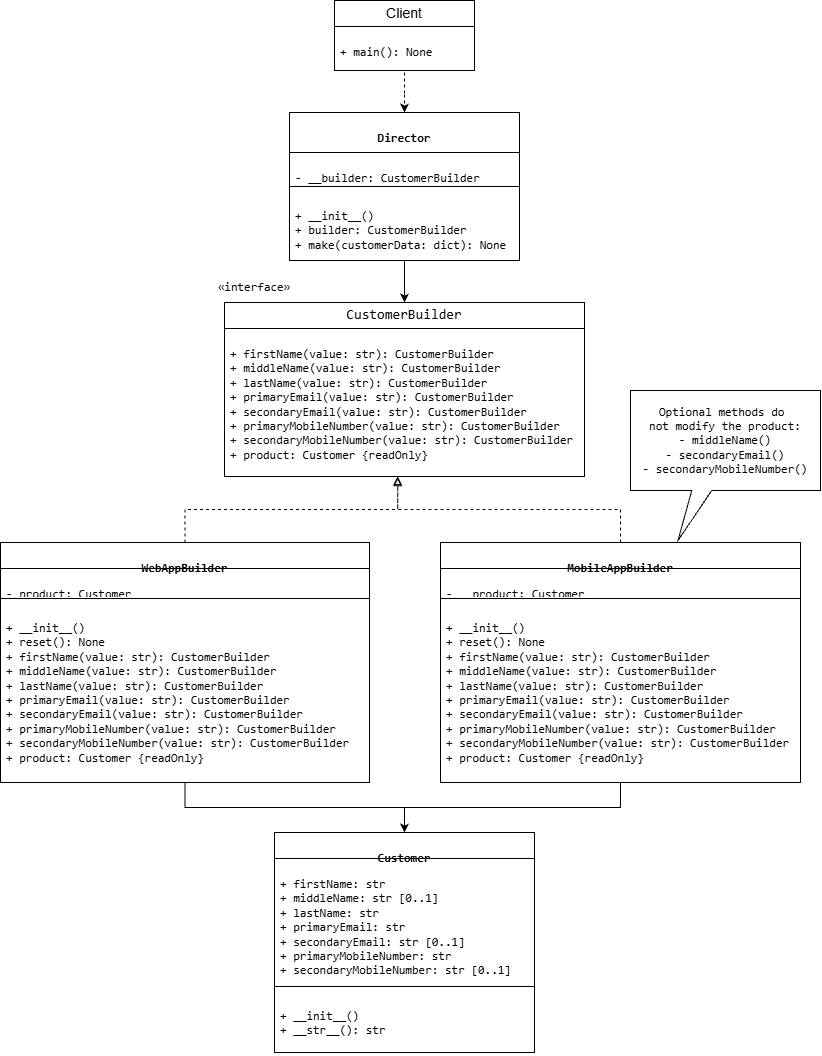

The diagram above was exported from draw.io. Its source (the exported page's mxGraphModel, read from the mxfile embedded in the PNG):
<mxGraphModel dx="1608" dy="2438" grid="1" gridSize="10" guides="1" tooltips="1" connect="1" arrows="1" fold="1" page="1" pageScale="1" pageWidth="827" pageHeight="1169" math="0" shadow="0">
  <root>
    <mxCell id="0" />
    <mxCell id="1" parent="0" />
    <mxCell id="GhQqXVHXuAuNd4JHkfTy-5" edge="1" parent="1" style="edgeStyle=orthogonalEdgeStyle;rounded=0;orthogonalLoop=1;jettySize=auto;html=1;entryX=0.5;entryY=0;entryDx=0;entryDy=0;dashed=1;" target="GhQqXVHXuAuNd4JHkfTy-6" value="">
      <mxGeometry relative="1" as="geometry">
        <mxPoint x="404" y="92" as="sourcePoint" />
        <mxPoint x="369" y="132" as="targetPoint" />
      </mxGeometry>
    </mxCell>
    <mxCell id="GhQqXVHXuAuNd4JHkfTy-12" edge="1" parent="1" source="GhQqXVHXuAuNd4JHkfTy-6" style="edgeStyle=orthogonalEdgeStyle;rounded=0;orthogonalLoop=1;jettySize=auto;html=1;" value="">
      <mxGeometry relative="1" as="geometry">
        <mxPoint x="403.9999999999999" y="322" as="targetPoint" />
      </mxGeometry>
    </mxCell>
    <mxCell id="GhQqXVHXuAuNd4JHkfTy-6" parent="1" style="swimlane;fontStyle=1;align=center;verticalAlign=top;childLayout=stackLayout;horizontal=1;startSize=40;horizontalStack=0;resizeParent=1;resizeParentMax=0;resizeLast=0;collapsible=1;marginBottom=0;whiteSpace=wrap;html=1;" value="&lt;pre dir=&quot;ltr&quot;&gt;&lt;code&gt;Director&lt;/code&gt;&lt;/pre&gt;" vertex="1">
      <mxGeometry height="148" width="230" x="289" y="132" as="geometry" />
    </mxCell>
    <mxCell id="GhQqXVHXuAuNd4JHkfTy-7" parent="GhQqXVHXuAuNd4JHkfTy-6" style="text;strokeColor=none;fillColor=none;align=left;verticalAlign=top;spacingLeft=4;spacingRight=4;overflow=hidden;rotatable=0;points=[[0,0.5],[1,0.5]];portConstraint=eastwest;whiteSpace=wrap;html=1;" value="&lt;pre dir=&quot;ltr&quot;&gt;&lt;code&gt;- __builder: CustomerBuilder&lt;/code&gt;&lt;/pre&gt;" vertex="1">
      <mxGeometry height="30" width="230" y="40" as="geometry" />
    </mxCell>
    <mxCell id="GhQqXVHXuAuNd4JHkfTy-8" parent="GhQqXVHXuAuNd4JHkfTy-6" style="line;strokeWidth=1;fillColor=none;align=left;verticalAlign=middle;spacingTop=-1;spacingLeft=3;spacingRight=3;rotatable=0;labelPosition=right;points=[];portConstraint=eastwest;strokeColor=inherit;" value="" vertex="1">
      <mxGeometry height="8" width="230" y="70" as="geometry" />
    </mxCell>
    <mxCell id="GhQqXVHXuAuNd4JHkfTy-9" parent="GhQqXVHXuAuNd4JHkfTy-6" style="text;strokeColor=none;fillColor=none;align=left;verticalAlign=top;spacingLeft=4;spacingRight=4;overflow=hidden;rotatable=0;points=[[0,0.5],[1,0.5]];portConstraint=eastwest;whiteSpace=wrap;html=1;" value="&lt;pre dir=&quot;ltr&quot;&gt;&lt;code&gt;+ __init__()&lt;br/&gt;+ builder: CustomerBuilder&lt;br/&gt;+ make(customerData: dict): None&lt;/code&gt;&lt;/pre&gt;" vertex="1">
      <mxGeometry height="70" width="230" y="78" as="geometry" />
    </mxCell>
    <mxCell id="GhQqXVHXuAuNd4JHkfTy-34" edge="1" parent="1" source="GhQqXVHXuAuNd4JHkfTy-17" style="edgeStyle=orthogonalEdgeStyle;rounded=0;orthogonalLoop=1;jettySize=auto;html=1;entryX=0.481;entryY=1.007;entryDx=0;entryDy=0;entryPerimeter=0;dashed=1;endArrow=block;endFill=0;" target="GhQqXVHXuAuNd4JHkfTy-30" value="">
      <mxGeometry relative="1" as="geometry" />
    </mxCell>
    <mxCell id="GhQqXVHXuAuNd4JHkfTy-41" edge="1" parent="1" source="GhQqXVHXuAuNd4JHkfTy-17" style="edgeStyle=orthogonalEdgeStyle;rounded=0;orthogonalLoop=1;jettySize=auto;html=1;entryX=0.5;entryY=0;entryDx=0;entryDy=0;" target="GhQqXVHXuAuNd4JHkfTy-36">
      <mxGeometry relative="1" as="geometry" />
    </mxCell>
    <mxCell id="GhQqXVHXuAuNd4JHkfTy-17" parent="1" style="swimlane;fontStyle=1;align=center;verticalAlign=top;childLayout=stackLayout;horizontal=1;startSize=26;horizontalStack=0;resizeParent=1;resizeParentMax=0;resizeLast=0;collapsible=1;marginBottom=0;whiteSpace=wrap;html=1;" value="&lt;pre dir=&quot;ltr&quot;&gt;&lt;code&gt;WebAppBuilder&lt;br/&gt;&lt;/code&gt;&lt;/pre&gt;" vertex="1">
      <mxGeometry height="240" width="369" y="562" as="geometry" />
    </mxCell>
    <mxCell id="GhQqXVHXuAuNd4JHkfTy-18" parent="GhQqXVHXuAuNd4JHkfTy-17" style="text;strokeColor=none;fillColor=none;align=left;verticalAlign=top;spacingLeft=4;spacingRight=4;overflow=hidden;rotatable=0;points=[[0,0.5],[1,0.5]];portConstraint=eastwest;whiteSpace=wrap;html=1;" value="&lt;pre dir=&quot;ltr&quot;&gt;&lt;code&gt;- product: Customer&lt;/code&gt;&lt;/pre&gt;" vertex="1">
      <mxGeometry height="26" width="369" y="26" as="geometry" />
    </mxCell>
    <mxCell id="GhQqXVHXuAuNd4JHkfTy-19" parent="GhQqXVHXuAuNd4JHkfTy-17" style="line;strokeWidth=1;fillColor=none;align=left;verticalAlign=middle;spacingTop=-1;spacingLeft=3;spacingRight=3;rotatable=0;labelPosition=right;points=[];portConstraint=eastwest;strokeColor=inherit;" value="" vertex="1">
      <mxGeometry height="8" width="369" y="52" as="geometry" />
    </mxCell>
    <mxCell id="GhQqXVHXuAuNd4JHkfTy-20" parent="GhQqXVHXuAuNd4JHkfTy-17" style="text;strokeColor=none;fillColor=none;align=left;verticalAlign=top;spacingLeft=4;spacingRight=4;overflow=hidden;rotatable=0;points=[[0,0.5],[1,0.5]];portConstraint=eastwest;whiteSpace=wrap;html=1;" value="&lt;pre dir=&quot;ltr&quot;&gt;&lt;code&gt;+ __init__()&lt;br/&gt;+ reset(): None&lt;br/&gt;+ firstName(value: str): CustomerBuilder&lt;br/&gt;+ middleName(value: str): CustomerBuilder&lt;br/&gt;+ lastName(value: str): CustomerBuilder&lt;br/&gt;+ primaryEmail(value: str): CustomerBuilder&lt;br/&gt;+ secondaryEmail(value: str): CustomerBuilder&lt;br/&gt;+ primaryMobileNumber(value: str): CustomerBuilder&lt;br/&gt;+ secondaryMobileNumber(value: str): CustomerBuilder&lt;br/&gt;+ product: Customer {readOnly}&lt;/code&gt;&lt;/pre&gt;" vertex="1">
      <mxGeometry height="180" width="369" y="60" as="geometry" />
    </mxCell>
    <mxCell id="GhQqXVHXuAuNd4JHkfTy-40" edge="1" parent="1" source="GhQqXVHXuAuNd4JHkfTy-21" style="edgeStyle=orthogonalEdgeStyle;rounded=0;orthogonalLoop=1;jettySize=auto;html=1;" target="GhQqXVHXuAuNd4JHkfTy-36">
      <mxGeometry relative="1" as="geometry" />
    </mxCell>
    <mxCell id="GhQqXVHXuAuNd4JHkfTy-21" parent="1" style="swimlane;fontStyle=1;align=center;verticalAlign=top;childLayout=stackLayout;horizontal=1;startSize=26;horizontalStack=0;resizeParent=1;resizeParentMax=0;resizeLast=0;collapsible=1;marginBottom=0;whiteSpace=wrap;html=1;" value="&lt;pre dir=&quot;ltr&quot;&gt;&lt;code&gt;MobileAppBuilder&lt;/code&gt;&lt;/pre&gt;" vertex="1">
      <mxGeometry height="240" width="360" x="440" y="562" as="geometry" />
    </mxCell>
    <mxCell id="GhQqXVHXuAuNd4JHkfTy-22" parent="GhQqXVHXuAuNd4JHkfTy-21" style="text;strokeColor=none;fillColor=none;align=left;verticalAlign=top;spacingLeft=4;spacingRight=4;overflow=hidden;rotatable=0;points=[[0,0.5],[1,0.5]];portConstraint=eastwest;whiteSpace=wrap;html=1;" value="&lt;pre dir=&quot;ltr&quot;&gt;&lt;code&gt;- __product: Customer&lt;br/&gt;&lt;/code&gt;&lt;/pre&gt;" vertex="1">
      <mxGeometry height="26" width="360" y="26" as="geometry" />
    </mxCell>
    <mxCell id="GhQqXVHXuAuNd4JHkfTy-23" parent="GhQqXVHXuAuNd4JHkfTy-21" style="line;strokeWidth=1;fillColor=none;align=left;verticalAlign=middle;spacingTop=-1;spacingLeft=3;spacingRight=3;rotatable=0;labelPosition=right;points=[];portConstraint=eastwest;strokeColor=inherit;" value="" vertex="1">
      <mxGeometry height="8" width="360" y="52" as="geometry" />
    </mxCell>
    <mxCell id="GhQqXVHXuAuNd4JHkfTy-24" parent="GhQqXVHXuAuNd4JHkfTy-21" style="text;strokeColor=none;fillColor=none;align=left;verticalAlign=top;spacingLeft=4;spacingRight=4;overflow=hidden;rotatable=0;points=[[0,0.5],[1,0.5]];portConstraint=eastwest;whiteSpace=wrap;html=1;" value="&lt;pre dir=&quot;ltr&quot;&gt;&lt;code&gt;+ __init__()&lt;br/&gt;+ reset(): None&lt;br/&gt;+ firstName(value: str): CustomerBuilder&lt;br/&gt;+ middleName(value: str): CustomerBuilder&lt;br/&gt;+ lastName(value: str): CustomerBuilder&lt;br/&gt;+ primaryEmail(value: str): CustomerBuilder&lt;br/&gt;+ secondaryEmail(value: str): CustomerBuilder&lt;br/&gt;+ primaryMobileNumber(value: str): CustomerBuilder&lt;br/&gt;+ secondaryMobileNumber(value: str): CustomerBuilder&lt;br/&gt;+ product: Customer {readOnly}&lt;/code&gt;&lt;/pre&gt;" vertex="1">
      <mxGeometry height="180" width="360" y="60" as="geometry" />
    </mxCell>
    <mxCell id="GhQqXVHXuAuNd4JHkfTy-25" parent="1" style="swimlane;fontStyle=0;childLayout=stackLayout;horizontal=1;startSize=26;fillColor=none;horizontalStack=0;resizeParent=1;resizeParentMax=0;resizeLast=0;collapsible=1;marginBottom=0;whiteSpace=wrap;html=1;" value="&lt;span style=&quot;font-size: 14px;&quot;&gt;Client&lt;/span&gt;" vertex="1">
      <mxGeometry height="70" width="140" x="334" y="20" as="geometry" />
    </mxCell>
    <mxCell id="GhQqXVHXuAuNd4JHkfTy-26" parent="GhQqXVHXuAuNd4JHkfTy-25" style="text;strokeColor=none;fillColor=none;align=left;verticalAlign=top;spacingLeft=4;spacingRight=4;overflow=hidden;rotatable=0;points=[[0,0.5],[1,0.5]];portConstraint=eastwest;whiteSpace=wrap;html=1;" value="&lt;pre dir=&quot;ltr&quot;&gt;&lt;code&gt;+ main(): None &lt;/code&gt;&lt;/pre&gt;" vertex="1">
      <mxGeometry height="44" width="140" y="26" as="geometry" />
    </mxCell>
    <mxCell id="GhQqXVHXuAuNd4JHkfTy-29" parent="1" style="swimlane;fontStyle=0;childLayout=stackLayout;horizontal=1;startSize=26;fillColor=none;horizontalStack=0;resizeParent=1;resizeParentMax=0;resizeLast=0;collapsible=1;marginBottom=0;whiteSpace=wrap;html=1;" value="&lt;pre dir=&quot;ltr&quot; style=&quot;font-size: 14px;&quot;&gt;&lt;code&gt;CustomerBuilder&lt;/code&gt;&lt;/pre&gt;" vertex="1">
      <mxGeometry height="174" width="360" x="224" y="322" as="geometry" />
    </mxCell>
    <mxCell id="GhQqXVHXuAuNd4JHkfTy-30" parent="GhQqXVHXuAuNd4JHkfTy-29" style="text;strokeColor=none;fillColor=none;align=left;verticalAlign=top;spacingLeft=4;spacingRight=4;overflow=hidden;rotatable=0;points=[[0,0.5],[1,0.5]];portConstraint=eastwest;whiteSpace=wrap;html=1;" value="&lt;pre dir=&quot;ltr&quot;&gt;&lt;code&gt;+ firstName(value: str): CustomerBuilder&lt;br&gt;+ middleName(value: str): CustomerBuilder&lt;br&gt;+ lastName(value: str): CustomerBuilder&lt;br&gt;+ primaryEmail(value: str): CustomerBuilder&lt;br&gt;+ secondaryEmail(value: str): CustomerBuilder&lt;br&gt;+ primaryMobileNumber(value: str): CustomerBuilder&lt;br&gt;+ secondaryMobileNumber(value: str): CustomerBuilder&lt;br&gt;+ product: Customer {readOnly}&lt;/code&gt;&lt;/pre&gt;" vertex="1">
      <mxGeometry height="148" width="360" y="26" as="geometry" />
    </mxCell>
    <mxCell id="GhQqXVHXuAuNd4JHkfTy-35" edge="1" parent="1" source="GhQqXVHXuAuNd4JHkfTy-21" style="edgeStyle=orthogonalEdgeStyle;rounded=0;orthogonalLoop=1;jettySize=auto;html=1;dashed=1;entryX=0.481;entryY=1;entryDx=0;entryDy=0;entryPerimeter=0;endArrow=block;endFill=0;" target="GhQqXVHXuAuNd4JHkfTy-30">
      <mxGeometry relative="1" as="geometry">
        <mxPoint x="395" y="502" as="targetPoint" />
      </mxGeometry>
    </mxCell>
    <mxCell id="GhQqXVHXuAuNd4JHkfTy-36" parent="1" style="swimlane;fontStyle=1;align=center;verticalAlign=top;childLayout=stackLayout;horizontal=1;startSize=26;horizontalStack=0;resizeParent=1;resizeParentMax=0;resizeLast=0;collapsible=1;marginBottom=0;whiteSpace=wrap;html=1;" value="&lt;pre dir=&quot;ltr&quot;&gt;&lt;code&gt;Customer&lt;/code&gt;&lt;/pre&gt;" vertex="1">
      <mxGeometry height="220" width="260" x="274" y="852" as="geometry" />
    </mxCell>
    <mxCell id="GhQqXVHXuAuNd4JHkfTy-37" parent="GhQqXVHXuAuNd4JHkfTy-36" style="text;strokeColor=none;fillColor=none;align=left;verticalAlign=top;spacingLeft=4;spacingRight=4;overflow=hidden;rotatable=0;points=[[0,0.5],[1,0.5]];portConstraint=eastwest;whiteSpace=wrap;html=1;" value="&lt;pre dir=&quot;ltr&quot;&gt;&lt;code&gt;+ firstName: str&lt;br/&gt;+ middleName: str [0..1]&lt;br/&gt;+ lastName: str&lt;br/&gt;+ primaryEmail: str&lt;br/&gt;+ secondaryEmail: str [0..1]&lt;br/&gt;+ primaryMobileNumber: str&lt;br/&gt;+ secondaryMobileNumber: str [0..1]&lt;/code&gt;&lt;/pre&gt;" vertex="1">
      <mxGeometry height="124" width="260" y="26" as="geometry" />
    </mxCell>
    <mxCell id="GhQqXVHXuAuNd4JHkfTy-38" parent="GhQqXVHXuAuNd4JHkfTy-36" style="line;strokeWidth=1;fillColor=none;align=left;verticalAlign=middle;spacingTop=-1;spacingLeft=3;spacingRight=3;rotatable=0;labelPosition=right;points=[];portConstraint=eastwest;strokeColor=inherit;" value="" vertex="1">
      <mxGeometry height="8" width="260" y="150" as="geometry" />
    </mxCell>
    <mxCell id="GhQqXVHXuAuNd4JHkfTy-39" parent="GhQqXVHXuAuNd4JHkfTy-36" style="text;strokeColor=none;fillColor=none;align=left;verticalAlign=top;spacingLeft=4;spacingRight=4;overflow=hidden;rotatable=0;points=[[0,0.5],[1,0.5]];portConstraint=eastwest;whiteSpace=wrap;html=1;" value="&lt;pre dir=&quot;ltr&quot;&gt;&lt;code&gt;+ __init__()&lt;br/&gt;+ __str__(): str&lt;/code&gt;&lt;/pre&gt;" vertex="1">
      <mxGeometry height="62" width="260" y="158" as="geometry" />
    </mxCell>
    <mxCell id="GhQqXVHXuAuNd4JHkfTy-42" parent="1" style="text;html=1;whiteSpace=wrap;strokeColor=none;fillColor=none;align=center;verticalAlign=middle;rounded=0;" value="&lt;code dir=&quot;ltr&quot;&gt;«interface»&lt;/code&gt;" vertex="1">
      <mxGeometry height="30" width="60" x="224" y="292" as="geometry" />
    </mxCell>
    <mxCell id="GhQqXVHXuAuNd4JHkfTy-43" parent="1" style="shape=wedgeCallout;whiteSpace=wrap;html=1;" value="&lt;pre dir=&quot;ltr&quot;&gt;&lt;code&gt;Optional methods do &lt;br&gt;not modify the product:&lt;br&gt;- middleName()&lt;br&gt;- secondaryEmail()&lt;br&gt;- secondaryMobileNumber()&lt;/code&gt;&lt;/pre&gt;" vertex="1">
      <mxGeometry height="100" width="190" x="630" y="410" as="geometry" />
    </mxCell>
  </root>
</mxGraphModel>